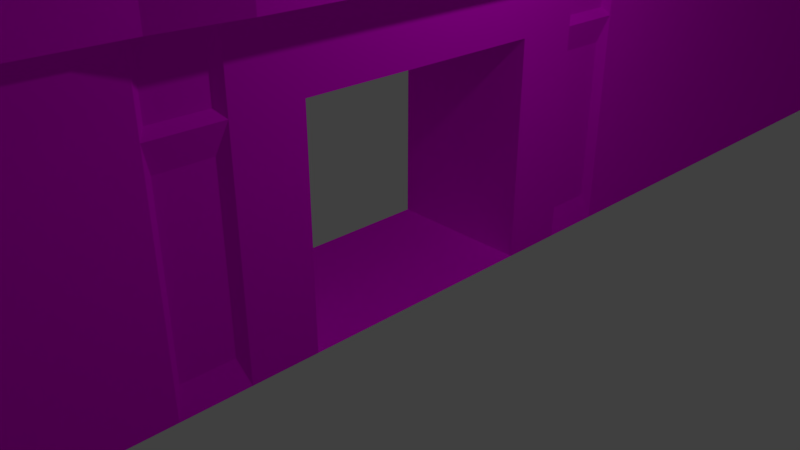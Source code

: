 # Source: G18_Faisal_BackGround_Arch_Turing.blend  (saved by Blender 2.79.0; exported with 4.5.12 LTS)
import bpy
from mathutils import Matrix  # noqa: F401  (used for matrix-valued properties, if any)

bpy.ops.wm.read_factory_settings(use_empty=True)
scene = bpy.context.scene
scene.name = 'Scene'

# ---- collections
col_collection_1 = bpy.data.collections.new('Collection 1'); scene.collection.children.link(col_collection_1)

# ---- images (referenced by path relative to the original .blend; pixels are not part of the script)
import os
ASSET_DIR = os.environ.get("B2B_ASSET_DIR", "")  # directory of the original .blend (textures are referenced by path, not embedded)
HERE = os.path.dirname(os.path.abspath(__file__))  # packed textures are extracted next to this script under _unpacked/

def load_image(name, relpath, width, height, colorspace="sRGB"):
    """Load a texture the original file referenced (path relative to the .blend, or extracted next to this script)."""
    p = next((c for c in (os.path.join(HERE, relpath), os.path.join(ASSET_DIR, relpath)) if relpath and os.path.exists(c)), "")
    if p:
        img = bpy.data.images.load(p, check_existing=True)
        img.name = name
    else:  # same state as the original file: an image datablock whose file is absent (Cycles renders it pink)
        img = bpy.data.images.new(name, width, height)
        img.source = "FILE"
        img.filepath = "//" + (relpath or name)
    img.colorspace_settings.name = colorspace
    return img
img_floor_jpg_001 = load_image('Floor.jpg.001', 'Floor.jpg', 1024, 1024, 'sRGB')
img_abstract_wooden_seamless_texture_background_23_2148283204_jpg = load_image('abstract-wooden-seamless-texture-background_23-2148283204.jpg', 'abstract-wooden-seamless-texture-background_23-2148283204.jpg', 1024, 1024, 'sRGB')
img_seats_jpg = load_image('Seats.jpg', 'Seats.jpg', 1024, 1024, 'sRGB')

# ---- materials (node trees are filled in below, after node groups)
mat_wall = bpy.data.materials.new('Wall')
mat_wall.alpha_threshold = 0.0
mat_wall.roughness = 0.5
mat_pull = bpy.data.materials.new('Pull')
mat_pull.alpha_threshold = 0.0
mat_pull.roughness = 0.5
mat_wallsnew = bpy.data.materials.new('WallsNew')
mat_wallsnew.alpha_threshold = 0.0
mat_wallsnew.roughness = 0.5

# ---- material node trees
mat_wall.use_nodes = True; mat_wall.node_tree.nodes.clear()
_N = mat_wall.node_tree.nodes; _L = mat_wall.node_tree.links
n0 = _N.new('ShaderNodeOutputMaterial'); n0.name = 'Material Output'; n0.location = (300, 300)
n1 = _N.new('ShaderNodeBsdfDiffuse'); n1.name = 'Diffuse BSDF'; n1.location = (10, 300)
n2 = _N.new('ShaderNodeTexImage'); n2.name = 'Image Texture'; n2.location = (-180, 300)
n2.width = 140
n2.image = img_floor_jpg_001
_L.new(n1.outputs[0], n0.inputs[0])
_L.new(n2.outputs[0], n1.inputs[0])
n0.is_active_output = True
mat_pull.use_nodes = True; mat_pull.node_tree.nodes.clear()
_N = mat_pull.node_tree.nodes; _L = mat_pull.node_tree.links
n0 = _N.new('ShaderNodeOutputMaterial'); n0.name = 'Material Output'; n0.location = (300, 300)
n1 = _N.new('ShaderNodeBsdfDiffuse'); n1.name = 'Diffuse BSDF'; n1.location = (10, 300)
n2 = _N.new('ShaderNodeTexImage'); n2.name = 'Image Texture'; n2.location = (-180, 300)
n2.width = 140
n2.image = img_abstract_wooden_seamless_texture_background_23_2148283204_jpg
_L.new(n1.outputs[0], n0.inputs[0])
_L.new(n2.outputs[0], n1.inputs[0])
n0.is_active_output = True
mat_wallsnew.use_nodes = True; mat_wallsnew.node_tree.nodes.clear()
_N = mat_wallsnew.node_tree.nodes; _L = mat_wallsnew.node_tree.links
n0 = _N.new('ShaderNodeOutputMaterial'); n0.name = 'Material Output'; n0.location = (300, 300)
n1 = _N.new('ShaderNodeBsdfDiffuse'); n1.name = 'Diffuse BSDF'; n1.location = (10, 300)
n2 = _N.new('ShaderNodeTexImage'); n2.name = 'Image Texture'; n2.location = (-180, 300)
n2.width = 140
n2.image = img_seats_jpg
_L.new(n1.outputs[0], n0.inputs[0])
_L.new(n2.outputs[0], n1.inputs[0])
n0.is_active_output = True

# ---- world
world_world = bpy.data.worlds.new('World'); scene.world = world_world
world_world.color = (0.05088, 0.05088, 0.05088)
world_world.use_sun_shadow = False
world_world.sun_shadow_jitter_overblur = 0.0
world_world.cycles.sampling_method = 'MANUAL'

# ---- cameras
cam_camera = bpy.data.cameras.new('Camera')
cam_camera.clip_end = 100.0
cam_camera.lens = 35.0
cam_camera.sensor_width = 32.0
cam_camera.sensor_height = 18.0
cam_camera.ortho_scale = 7.314
cam_camera.dof.focus_distance = 0.0

# ---- lights
light_lamp = bpy.data.lights.new('Lamp', 'POINT')
light_lamp.transmission_factor = 0.0
light_lamp.cutoff_distance = 30.0
light_lamp.energy = 100.0
light_lamp.shadow_buffer_clip_start = 1.001
light_lamp.shadow_soft_size = 0.1
light_lamp.shadow_maximum_resolution = 0.006
light_lamp.use_absolute_resolution = True

# ---- meshes
me_cube = bpy.data.meshes.new('Cube')
me_cube.from_pydata([(1.0, 1.0, -1.0), (-1.0, 1.0, -1.0), (1.0, 1.0, 1.266), (-1.0, 1.0, 1.266), (-1.0, 0.1567, -1.0), (-1.0, 0.3233, -1.0), (-1.0, 0.49, -1.0), (-1.0, 0.6567, -1.0), (-1.0, 0.8233, -1.0), (-1.0, 0.1567, 1.0), (-1.0, 0.3233, 1.266), (-1.0, 0.6567, 1.266), (1.0, 0.8233, -1.0), (1.0, 0.6567, -1.0), (1.0, 0.49, -1.0), (1.0, 0.3233, -1.0), (1.0, 0.1567, -1.0), (1.0, 0.6567, 1.266), (1.0, 0.3233, 1.266), (1.0, 0.1567, 1.0), (-1.0, 0.3576, 1.351), (-1.0, 0.6224, 1.351), (-1.0, 0.49, 1.325), (-1.0, 0.405, 1.435), (-1.0, 0.4607, 1.48), (-1.0, 0.5193, 1.48), (-1.0, 0.575, 1.435), (1.0, 0.6224, 1.351), (1.0, 0.3576, 1.351), (1.0, 0.49, 1.325), (1.0, 0.575, 1.435), (1.0, 0.5193, 1.48), (1.0, 0.4607, 1.48), (1.0, 0.405, 1.435), (-1.0, 0.7082, 1.185), (-1.0, 0.9433, 1.182), (-1.0, 0.8233, 0.7909), (-1.0, 0.7614, 1.13), (-1.0, 0.8247, 1.11), (-1.0, 0.8886, 1.128), (1.0, 0.9433, 1.182), (1.0, 0.7082, 1.185), (1.0, 0.8233, 0.7909), (1.0, 0.8886, 1.128), (1.0, 0.8247, 1.11), (1.0, 0.7614, 1.13), (1.0, 0.3233, 0.7311), (1.0, 0.1567, 0.7311), (-1.0, 0.24, -1.0), (-1.0, 0.24, 1.0), (1.0, 0.24, -1.0), (1.0, 0.24, 1.0), (1.0, 0.24, 0.7311), (1.0, 0.3233, 0.2876), (1.0, 0.1567, 0.2876), (1.0, 0.24, 0.2876), (0.903, 0.3133, 0.1318), (0.903, 0.3133, -0.8442), (0.903, 0.2501, -0.8442), (0.903, 0.2501, 0.1318), (0.9096, 0.3145, 0.6843), (0.9096, 0.2488, 0.6843), (0.9096, 0.3145, 0.3344), (0.9096, 0.2488, 0.3344), (1.0, 0.24, 2.906), (1.0, 0.1567, 2.906), (-1.0, 0.1567, 2.906), (-1.0, 0.24, 2.906), (-1.0, 0.24, 1.473), (1.0, 0.24, 1.473), (1.0, 0.1567, 1.473), (-1.0, 0.1567, 1.473), (-1.0, 0.24, 1.662), (1.0, 0.1567, 1.662), (1.0, 0.24, 1.662), (-1.0, 0.1567, 1.662), (-1.0, 0.0007831, 1.662), (-1.0, 0.0007831, 1.473), (1.0, 0.0007824, 1.473), (1.0, 0.0007824, 1.662), (-1.0, 0.24, 2.66), (1.0, 0.1567, 2.66), (1.0, 0.24, 2.66), (-1.0, 0.1567, 2.66), (3.549, 0.24, 2.906), (3.549, 0.1567, 2.906), (3.549, 0.1567, 2.66), (3.549, 0.24, 2.66), (-3.709, 0.1567, 2.906), (-3.709, 0.24, 2.906), (-3.709, 0.24, 2.66), (-3.709, 0.1567, 2.66), (3.008, 0.1567, 2.66), (3.008, 0.1567, 2.906), (3.008, 0.24, 2.66), (3.008, 0.24, 2.906), (3.549, -0.003696, 2.66), (3.549, -0.003696, 2.906), (3.008, -0.003696, 2.66), (3.008, -0.003696, 3.302), (-3.192, 0.24, 2.66), (-3.192, 0.24, 2.906), (-3.192, 0.1567, 2.906), (-3.192, 0.1567, 2.66), (-3.709, -0.002891, 2.906), (-3.709, -0.002891, 2.66), (-3.192, -0.002891, 3.302), (-3.192, -0.002891, 2.66), (3.549, 0.3334, 2.906), (3.549, 0.3334, 2.66), (3.008, 0.3334, 2.66), (-3.709, 0.3334, 2.66), (-3.709, 0.3334, 2.906), (-3.192, 0.3334, 2.66), (3.008, 0.3334, 2.906), (-3.192, 0.3334, 2.906), (1.0, 0.24, 1.0), (1.0, 0.1567, 1.0), (1.0, 0.3233, 1.266), (1.0, 0.3233, 0.7311), (1.0, 0.1567, 0.7311), (1.0, 0.24, 0.7311), (1.0, 1.0, -1.0), (1.0, 1.0, 1.266), (1.0, 0.1567, 1.0), (1.0, 0.8233, -1.0), (1.0, 0.6567, -1.0), (1.0, 0.49, -1.0), (1.0, 0.3233, -1.0), (1.0, 0.6567, 1.266), (1.0, 0.3233, 0.2876), (1.0, 0.49, 1.325), (1.0, 0.6224, 1.351), (1.0, 0.3576, 1.351), (1.0, 0.3233, 1.266), (1.0, 0.8233, 0.7909), (1.0, 0.9433, 1.182), (1.0, 0.7082, 1.185), (1.0, 0.3233, 0.7311), (1.0, 0.1567, 0.7311), (1.0, 0.24, 1.0), (1.0, 0.1567, 1.0), (1.004, 0.3233, 1.001), (1.004, 0.3233, 0.7083), (1.0, 0.1567, 0.7311), (1.0, 0.24, 0.7311), (1.57, 0.1567, 1.0), (1.57, 0.1567, 0.7311), (1.57, 0.24, 1.0), (1.57, 0.1567, 1.0), (1.305, 0.3233, 1.001), (1.305, 0.3233, 0.7083), (1.57, 0.1567, 0.7311), (1.57, 0.24, 0.7311), (1.004, 0.9904, 1.001), (1.004, 0.9904, 0.7083), (1.305, 0.9904, 1.001), (1.305, 0.9904, 0.7083), (1.0, 0.1567, 1.0), (1.0, 0.1567, 0.7311), (1.0, 0.24, 1.0), (1.0, 0.1567, 1.0), (1.0, 0.24, 0.7311), (1.0, 0.1567, 0.7311), (1.004, 0.3233, 0.7083), (1.57, 0.24, 0.7311), (1.57, 0.1567, 1.0), (1.57, 0.1567, 0.7311), (1.57, 0.24, 1.0), (1.57, 0.1567, 1.0), (1.305, 0.3233, 1.001), (1.305, 0.3233, 0.7083), (1.57, 0.1567, 0.7311), (1.004, 0.3233, 1.001), (1.305, 0.9904, 1.001), (1.305, 0.9904, 0.7083), (1.004, 0.9904, 1.001), (1.004, 0.9904, 0.7083), (1.0, -1.0, -1.0), (-1.0, -1.0, -1.0), (1.0, -1.0, 1.266), (-1.0, -1.0, 1.266), (1.0, 0.0, -1.0), (-1.0, 0.0, -1.0), (1.0, 0.0, 1.0), (-1.0, 0.0, 1.0), (-1.0, -0.1567, -1.0), (-1.0, -0.3233, -1.0), (-1.0, -0.49, -1.0), (-1.0, -0.6567, -1.0), (-1.0, -0.8233, -1.0), (-1.0, -0.1567, 1.0), (-1.0, -0.3233, 1.266), (-1.0, -0.6567, 1.266), (1.0, -0.8233, -1.0), (1.0, -0.6567, -1.0), (1.0, -0.49, -1.0), (1.0, -0.3233, -1.0), (1.0, -0.1567, -1.0), (1.0, -0.6567, 1.266), (1.0, -0.3233, 1.266), (1.0, -0.1567, 1.0), (-1.0, -0.3576, 1.351), (-1.0, -0.6224, 1.351), (-1.0, -0.49, 1.325), (-1.0, -0.405, 1.435), (-1.0, -0.4607, 1.48), (-1.0, -0.5193, 1.48), (-1.0, -0.575, 1.435), (1.0, -0.6224, 1.351), (1.0, -0.3576, 1.351), (1.0, -0.49, 1.325), (1.0, -0.575, 1.435), (1.0, -0.5193, 1.48), (1.0, -0.4607, 1.48), (1.0, -0.405, 1.435), (-1.0, -0.7082, 1.185), (-1.0, -0.9433, 1.182), (-1.0, -0.8233, 0.7909), (-1.0, -0.7614, 1.13), (-1.0, -0.8247, 1.11), (-1.0, -0.8886, 1.128), (1.0, -0.9433, 1.182), (1.0, -0.7082, 1.185), (1.0, -0.8233, 0.7909), (1.0, -0.8886, 1.128), (1.0, -0.8247, 1.11), (1.0, -0.7614, 1.13), (1.0, 0.0, 0.7311), (1.0, -0.3233, 0.7311), (1.0, -0.1567, 0.7311), (-1.0, -0.24, -1.0), (-1.0, -0.24, 1.0), (1.0, -0.24, -1.0), (1.0, -0.24, 1.0), (1.0, -0.24, 0.7311), (1.0, 0.0, 0.2876), (1.0, -0.3233, 0.2876), (1.0, -0.1567, 0.2876), (1.0, -0.24, 0.2876), (0.903, -0.3133, 0.1318), (0.903, -0.3133, -0.8442), (0.903, -0.2501, -0.8442), (0.903, -0.2501, 0.1318), (0.9096, -0.3145, 0.6843), (0.9096, -0.2488, 0.6843), (0.9096, -0.3145, 0.3344), (0.9096, -0.2488, 0.3344), (1.0, -0.24, 2.906), (1.0, -0.1567, 2.906), (-1.0, -0.1567, 2.906), (-1.0, -0.24, 2.906), (-1.0, -0.24, 1.473), (1.0, -0.24, 1.473), (1.0, -0.1567, 1.473), (-1.0, -0.1567, 1.473), (-1.0, -0.24, 1.662), (1.0, -0.1567, 1.662), (1.0, -0.24, 1.662), (-1.0, -0.1567, 1.662), (-1.0, -0.0007831, 1.662), (-1.0, -0.0007831, 1.473), (1.0, -0.0007824, 1.473), (1.0, -0.0007824, 1.662), (-1.0, -0.24, 2.66), (1.0, -0.1567, 2.66), (1.0, -0.24, 2.66), (-1.0, -0.1567, 2.66), (3.549, -0.24, 2.906), (3.549, -0.1567, 2.906), (3.549, -0.1567, 2.66), (3.549, -0.24, 2.66), (-3.709, -0.1567, 2.906), (-3.709, -0.24, 2.906), (-3.709, -0.24, 2.66), (-3.709, -0.1567, 2.66), (3.008, -0.1567, 2.66), (3.008, -0.1567, 2.906), (3.008, -0.24, 2.66), (3.008, -0.24, 2.906), (3.549, 0.003696, 2.66), (3.549, 0.003696, 2.906), (3.008, 0.003696, 2.66), (3.008, 0.003696, 3.302), (-3.192, -0.24, 2.66), (-3.192, -0.24, 2.906), (-3.192, -0.1567, 2.906), (-3.192, -0.1567, 2.66), (-3.709, 0.002891, 2.906), (-3.709, 0.002891, 2.66), (-3.192, 0.002891, 3.302), (-3.192, 0.002891, 2.66), (3.549, -0.3334, 2.906), (3.549, -0.3334, 2.66), (3.008, -0.3334, 2.66), (-3.709, -0.3334, 2.66), (-3.709, -0.3334, 2.906), (-3.192, -0.3334, 2.66), (3.008, -0.3334, 2.906), (-3.192, -0.3334, 2.906), (1.0, -0.24, 1.0), (1.0, -0.1567, 1.0), (1.0, -0.3233, 1.266), (1.0, -0.3233, 0.7311), (1.0, -0.1567, 0.7311), (1.0, -0.24, 0.7311), (1.0, -1.0, -1.0), (1.0, -1.0, 1.266), (1.0, -0.1567, 1.0), (1.0, 0.0, 1.0), (1.0, -0.8233, -1.0), (1.0, -0.6567, -1.0), (1.0, -0.49, -1.0), (1.0, -0.3233, -1.0), (1.0, -0.6567, 1.266), (1.0, -0.3233, 0.2876), (1.0, -0.49, 1.325), (1.0, -0.6224, 1.351), (1.0, -0.3576, 1.351), (1.0, -0.3233, 1.266), (1.0, -0.8233, 0.7909), (1.0, -0.9433, 1.182), (1.0, -0.7082, 1.185), (1.0, 0.0, 0.7311), (1.0, -0.3233, 0.7311), (1.0, -0.1567, 0.7311), (1.0, -0.24, 1.0), (1.0, -0.1567, 1.0), (1.004, -0.3233, 1.001), (1.004, -0.3233, 0.7083), (1.0, -0.1567, 0.7311), (1.0, -0.24, 0.7311), (1.57, -0.1567, 1.0), (1.57, 0.0, 1.0), (1.57, 0.0, 0.7311), (1.57, -0.1567, 0.7311), (1.57, -0.24, 1.0), (1.57, -0.1567, 1.0), (1.305, -0.3233, 1.001), (1.305, -0.3233, 0.7083), (1.57, -0.1567, 0.7311), (1.57, -0.24, 0.7311), (1.004, -0.9904, 1.001), (1.004, -0.9904, 0.7083), (1.305, -0.9904, 1.001), (1.305, -0.9904, 0.7083), (1.0, -0.1567, 1.0), (1.0, 0.0, 1.0), (1.0, -0.1567, 0.7311), (1.0, 0.0, 0.7311), (1.0, -0.24, 1.0), (1.0, -0.1567, 1.0), (1.0, -0.24, 0.7311), (1.0, -0.1567, 0.7311), (1.004, -0.3233, 0.7083), (1.57, -0.24, 0.7311), (1.57, -0.1567, 1.0), (1.57, 0.0, 1.0), (1.57, 0.0, 0.7311), (1.57, -0.1567, 0.7311), (1.57, -0.24, 1.0), (1.57, -0.1567, 1.0), (1.305, -0.3233, 1.001), (1.305, -0.3233, 0.7083), (1.57, -0.1567, 0.7311), (1.004, -0.3233, 1.001), (1.305, -0.9904, 1.001), (1.305, -0.9904, 0.7083), (1.004, -0.9904, 1.001), (1.004, -0.9904, 0.7083)], [], [(41, 34, 11, 17), (2, 0, 1, 3), (121, 119, 143, 145), (19, 9, 185, 184), (16, 182, 183, 4), (0, 12, 8, 1), (12, 13, 7, 8), (13, 14, 6, 7), (14, 15, 5, 6), (50, 16, 4, 48), (7, 11, 34, 36, 8), (17, 27, 132, 129), (53, 15, 128, 130), (6, 22, 21, 11, 7), (82, 80, 67, 64), (29, 28, 133, 131), (12, 0, 122, 125), (52, 46, 119, 121), (64, 67, 66, 65), (48, 49, 10, 5), (28, 20, 10, 18), (17, 11, 21, 27), (8, 36, 35, 3, 1), (20, 23, 22), (23, 24, 22), (24, 25, 22), (25, 26, 22), (26, 21, 22), (27, 30, 29), (30, 31, 29), (31, 32, 29), (32, 33, 29), (33, 28, 29), (20, 28, 33, 23), (23, 33, 32, 24), (24, 32, 31, 25), (25, 31, 30, 26), (26, 30, 27, 21), (5, 10, 20, 22, 6), (34, 37, 36), (37, 38, 36), (38, 39, 36), (39, 35, 36), (40, 43, 42), (43, 44, 42), (44, 45, 42), (45, 41, 42), (34, 41, 45, 37), (37, 45, 44, 38), (38, 44, 43, 39), (39, 43, 40, 35), (2, 3, 35, 40), (55, 52, 47, 54), (54, 47, 228, 236), (46, 52, 61, 60), (4, 9, 49, 48), (19, 47, 120, 117), (18, 10, 49, 51), (15, 50, 48, 5), (15, 53, 56, 57), (83, 81, 65, 66), (50, 55, 54, 16), (57, 56, 59, 58), (50, 15, 57, 58), (55, 50, 58, 59), (53, 55, 59, 56), (62, 60, 61, 63), (52, 55, 63, 61), (53, 46, 60, 62), (55, 53, 62, 63), (85, 97, 96, 86), (95, 84, 108, 114), (49, 9, 71, 68), (19, 51, 69, 70), (9, 19, 70, 71), (51, 49, 68, 69), (68, 71, 75, 72), (70, 69, 74, 73), (70, 73, 79, 78), (69, 68, 72, 74), (77, 78, 79, 76), (75, 71, 77, 76), (73, 75, 76, 79), (71, 70, 78, 77), (72, 75, 83, 80), (73, 74, 82, 81), (75, 73, 81, 83), (74, 72, 80, 82), (86, 87, 84, 85), (92, 94, 87, 86), (95, 93, 85, 84), (100, 90, 111, 113), (90, 91, 88, 89), (102, 101, 89, 88), (102, 88, 104, 106), (100, 103, 91, 90), (82, 64, 95, 94), (64, 65, 93, 95), (81, 82, 94, 92), (65, 81, 92, 93), (99, 98, 96, 97), (93, 92, 98, 99), (85, 93, 99, 97), (92, 86, 96, 98), (80, 83, 103, 100), (83, 66, 102, 103), (66, 67, 101, 102), (67, 80, 100, 101), (107, 106, 104, 105), (88, 91, 105, 104), (103, 102, 106, 107), (91, 103, 107, 105), (115, 113, 111, 112), (110, 114, 108, 109), (101, 100, 113, 115), (87, 94, 110, 109), (84, 87, 109, 108), (89, 101, 115, 112), (94, 95, 114, 110), (90, 89, 112, 111), (93, 102, 106, 99), (41, 17, 129, 137), (118, 116, 140, 142), (47, 52, 121, 120), (46, 18, 118, 119), (51, 19, 117, 116), (18, 51, 116, 118), (139, 124, 146, 147), (122, 123, 136, 135, 125), (126, 129, 132, 131, 127), (125, 135, 137, 129, 126), (127, 131, 133, 134, 138, 130, 128), (152, 144, 163, 172), (13, 12, 125, 126), (27, 29, 131, 132), (42, 41, 137, 135), (14, 13, 126, 127), (18, 46, 138, 134), (46, 53, 130, 138), (19, 184, 309, 124), (116, 117, 141, 140), (2, 40, 136, 123), (15, 14, 127, 128), (47, 19, 124, 139), (40, 42, 135, 136), (119, 118, 142, 143), (117, 120, 144, 141), (0, 2, 123, 122), (228, 47, 139, 323), (28, 18, 134, 133), (120, 121, 145, 144), (144, 145, 162, 163), (151, 150, 148, 153), (142, 140, 148, 150), (143, 142, 154, 155), (143, 155, 177, 164), (153, 148, 168, 165), (147, 146, 166, 167), (141, 144, 152, 149), (155, 154, 156, 157), (154, 142, 173, 176), (151, 153, 165, 171), (142, 150, 170, 173), (160, 161, 169, 168), (163, 162, 165, 172), (167, 166, 357, 358), (165, 168, 169, 172), (349, 159, 167, 358), (162, 164, 171, 165), (158, 347, 357, 166), (170, 171, 175, 174), (173, 170, 174, 176), (171, 164, 177, 175), (141, 149, 169, 161), (150, 151, 171, 170), (148, 140, 160, 168), (145, 143, 164, 162), (323, 139, 159, 349), (149, 152, 172, 169), (157, 156, 174, 175), (146, 124, 158, 166), (156, 154, 176, 174), (139, 147, 167, 159), (140, 141, 161, 160), (155, 157, 175, 177), (124, 309, 347, 158), (9, 4, 16, 54), (223, 199, 193, 216), (180, 181, 179, 178), (305, 331, 329, 303), (201, 184, 185, 191), (198, 186, 183, 182), (178, 179, 190, 194), (194, 190, 189, 195), (195, 189, 188, 196), (196, 188, 187, 197), (233, 231, 186, 198), (189, 190, 218, 216, 193), (199, 314, 317, 209), (237, 315, 313, 197), (188, 189, 193, 203, 204), (266, 248, 251, 264), (211, 316, 318, 210), (194, 310, 306, 178), (235, 305, 303, 229), (248, 249, 250, 251), (231, 187, 192, 232), (210, 200, 192, 202), (199, 209, 203, 193), (190, 179, 181, 217, 218), (202, 204, 205), (205, 204, 206), (206, 204, 207), (207, 204, 208), (208, 204, 203), (209, 211, 212), (212, 211, 213), (213, 211, 214), (214, 211, 215), (215, 211, 210), (202, 205, 215, 210), (205, 206, 214, 215), (206, 207, 213, 214), (207, 208, 212, 213), (208, 203, 209, 212), (187, 188, 204, 202, 192), (216, 218, 219), (219, 218, 220), (220, 218, 221), (221, 218, 217), (222, 224, 225), (225, 224, 226), (226, 224, 227), (227, 224, 223), (216, 219, 227, 223), (219, 220, 226, 227), (220, 221, 225, 226), (221, 217, 222, 225), (180, 222, 217, 181), (239, 238, 230, 235), (238, 236, 228, 230), (229, 244, 245, 235), (186, 231, 232, 191), (201, 301, 304, 230), (200, 234, 232, 192), (197, 187, 231, 233), (197, 241, 240, 237), (267, 250, 249, 265), (233, 198, 238, 239), (241, 242, 243, 240), (233, 242, 241, 197), (239, 243, 242, 233), (237, 240, 243, 239), (246, 247, 245, 244), (235, 245, 247, 239), (237, 246, 244, 229), (239, 247, 246, 237), (269, 270, 280, 281), (279, 298, 292, 268), (232, 252, 255, 191), (201, 254, 253, 234), (191, 255, 254, 201), (234, 253, 252, 232), (252, 256, 259, 255), (254, 257, 258, 253), (254, 262, 263, 257), (253, 258, 256, 252), (261, 260, 263, 262), (259, 260, 261, 255), (257, 263, 260, 259), (255, 261, 262, 254), (256, 264, 267, 259), (257, 265, 266, 258), (259, 267, 265, 257), (258, 266, 264, 256), (270, 269, 268, 271), (276, 270, 271, 278), (279, 268, 269, 277), (284, 297, 295, 274), (274, 273, 272, 275), (286, 272, 273, 285), (286, 290, 288, 272), (284, 274, 275, 287), (266, 278, 279, 248), (248, 279, 277, 249), (265, 276, 278, 266), (249, 277, 276, 265), (283, 281, 280, 282), (277, 283, 282, 276), (269, 281, 283, 277), (276, 282, 280, 270), (264, 284, 287, 267), (267, 287, 286, 250), (250, 286, 285, 251), (251, 285, 284, 264), (291, 289, 288, 290), (272, 288, 289, 275), (287, 291, 290, 286), (275, 289, 291, 287), (299, 296, 295, 297), (294, 293, 292, 298), (285, 299, 297, 284), (271, 293, 294, 278), (268, 292, 293, 271), (273, 296, 299, 285), (278, 294, 298, 279), (274, 295, 296, 273), (277, 283, 290, 286), (223, 322, 314, 199), (302, 328, 326, 300), (230, 304, 305, 235), (229, 303, 302, 200), (234, 300, 301, 201), (200, 302, 300, 234), (325, 335, 332, 308), (306, 310, 320, 321, 307), (311, 312, 316, 317, 314), (310, 311, 314, 322, 320), (312, 313, 315, 324, 319, 318, 316), (309, 347, 357, 333), (340, 364, 353, 330), (195, 311, 310, 194), (209, 317, 316, 211), (224, 320, 322, 223), (184, 309, 323, 228), (196, 312, 311, 195), (200, 319, 324, 229), (229, 324, 315, 237), (201, 308, 309, 184), (300, 326, 327, 301), (180, 307, 321, 222), (197, 313, 312, 196), (230, 325, 308, 201), (222, 321, 320, 224), (303, 329, 328, 302), (301, 327, 330, 304), (178, 306, 307, 180), (228, 323, 325, 230), (210, 318, 319, 200), (304, 330, 331, 305), (330, 353, 352, 331), (334, 358, 349, 323), (339, 341, 336, 338), (328, 338, 336, 326), (329, 343, 342, 328), (329, 354, 369, 343), (341, 355, 360, 336), (335, 359, 356, 332), (309, 333, 334, 323), (327, 337, 340, 330), (343, 345, 344, 342), (342, 368, 365, 328), (339, 363, 355, 341), (328, 365, 362, 338), (350, 360, 361, 351), (353, 364, 355, 352), (359, 358, 357, 356), (355, 364, 361, 360), (349, 358, 359, 348), (352, 355, 363, 354), (346, 356, 357, 347), (362, 366, 367, 363), (365, 368, 366, 362), (363, 367, 369, 354), (327, 351, 361, 337), (338, 362, 363, 339), (336, 360, 350, 326), (331, 352, 354, 329), (323, 349, 348, 325), (337, 361, 364, 340), (345, 367, 366, 344), (332, 356, 346, 308), (344, 366, 368, 342), (325, 348, 359, 335), (326, 350, 351, 327), (343, 369, 367, 345), (308, 346, 347, 309), (333, 357, 358, 334), (191, 238, 198, 186)])
me_cube.polygons.foreach_set('material_index', [0, 0, 0, 1, 0, 0, 0, 0, 0, 0, 0, 0, 0, 0, 1, 0, 0, 0, 1, 0, 0, 0, 0, 0, 0, 0, 0, 0, 0, 0, 0, 0, 0, 0, 0, 0, 0, 0, 0, 0, 0, 0, 0, 0, 0, 0, 0, 0, 0, 0, 0, 0, 1, 1, 0, 0, 0, 0, 0, 0, 1, 1, 0, 0, 0, 0, 0, 0, 0, 0, 1, 1, 1, 1, 1, 1, 1, 1, 1, 1, 0, 1, 1, 0, 1, 1, 1, 1, 1, 1, 1, 1, 1, 1, 1, 1, 1, 1, 1, 1, 0, 0, 1, 1, 1, 1, 1, 1, 0, 0, 1, 0, 1, 0, 1, 1, 1, 1, 0, 1, 1, 0, 0, 0, 0, 0, 0, 0, 0, 0, 0, 0, 0, 0, 0, 0, 0, 0, 0, 0, 0, 0, 0, 0, 0, 0, 0, 0, 0, 0, 0, 0, 1, 1, 0, 0, 0, 0, 0, 0, 0, 0, 0, 1, 0, 1, 1, 0, 0, 1, 1, 0, 0, 0, 0, 0, 0, 0, 0, 0, 0, 0, 0, 0, 0, 0, 1, 0, 0, 0, 1, 0, 0, 0, 0, 0, 0, 0, 0, 0, 0, 1, 0, 0, 0, 1, 0, 0, 0, 0, 0, 0, 0, 0, 0, 0, 0, 0, 0, 0, 0, 0, 0, 0, 0, 0, 0, 0, 0, 0, 0, 0, 0, 0, 0, 0, 0, 0, 0, 1, 1, 0, 0, 0, 0, 0, 0, 1, 1, 0, 0, 0, 0, 0, 0, 0, 0, 1, 1, 1, 1, 1, 1, 1, 1, 1, 1, 0, 1, 1, 0, 1, 1, 1, 1, 1, 1, 1, 1, 1, 1, 1, 1, 1, 1, 1, 1, 0, 0, 1, 1, 1, 1, 1, 1, 0, 0, 1, 0, 1, 0, 1, 1, 1, 1, 0, 1, 1, 0, 0, 0, 0, 0, 0, 0, 2, 2, 2, 2, 0, 0, 0, 0, 0, 0, 0, 0, 0, 0, 0, 0, 0, 0, 0, 0, 0, 0, 0, 0, 0, 0, 0, 1, 1, 0, 0, 0, 0, 0, 0, 0, 0, 0, 0, 1, 0, 1, 1, 0, 0, 1, 1, 0, 0, 0, 0, 0, 0, 0, 0, 0, 0, 0, 0, 0, 0, 0, 0, 1])
_uv = me_cube.uv_layers.new(name='UVMap')
_uv.uv.foreach_set('vector', [0.0, 0.0, 0.0, 0.0, 0.0, 0.0, 0.0, 0.0, 0.0, 0.0, 0.0, 0.0, 0.0, 0.0, 0.0, 0.0, 0.0, 0.0, 0.0, 0.0, 0.0, 0.0, 0.0, 0.0, 0.6458, 0.5761, 0.3234, 0.5761, 0.3234, 0.5508, 0.6458, 0.5508, 0.0, 0.0, 0.0, 0.0, 0.0, 0.0, 0.0, 0.0, 0.0, 0.0, 0.0, 0.0, 0.0, 0.0, 0.0, 0.0, 0.0, 0.0, 0.0, 0.0, 0.0, 0.0, 0.0, 0.0, 0.0, 0.0, 0.0, 0.0, 0.0, 0.0, 0.0, 0.0, 0.0, 0.0, 0.0, 0.0, 0.0, 0.0, 0.0, 0.0, 0.0, 0.0, 0.0, 0.0, 0.0, 0.0, 0.0, 0.0, 0.0, 0.0, 0.0, 0.0, 0.0, 0.0, 0.0, 0.0, 0.0, 0.0, 0.0, 0.0, 0.0, 0.0, 0.0, 0.0, 0.0, 0.0, 0.0, 0.0, 0.0, 0.0, 0.0, 0.0, 0.0, 0.0, 0.0, 0.0, 0.0, 0.0, 0.0, 0.0, 0.0, 0.0, 0.0, 0.0, 0.3227, 0.5905, 0.0003583, 0.5905, 0.0003583, 0.5508, 0.3227, 0.5508, 0.0, 0.0, 0.0, 0.0, 0.0, 0.0, 0.0, 0.0, 0.0, 0.0, 0.0, 0.0, 0.0, 0.0, 0.0, 0.0, 0.0, 0.0, 0.0, 0.0, 0.0, 0.0, 0.0, 0.0, 0.6458, 0.6309, 0.3234, 0.6309, 0.3234, 0.6175, 0.6458, 0.6175, 0.0, 0.0, 0.0, 0.0, 0.0, 0.0, 0.0, 0.0, 0.0, 0.0, 0.0, 0.0, 0.0, 0.0, 0.0, 0.0, 0.0, 0.0, 0.0, 0.0, 0.0, 0.0, 0.0, 0.0, 0.0, 0.0, 0.0, 0.0, 0.0, 0.0, 0.0, 0.0, 0.0, 0.0, 0.0, 0.0, 0.0, 0.0, 0.0, 0.0, 0.0, 0.0, 0.0, 0.0, 0.0, 0.0, 0.0, 0.0, 0.0, 0.0, 0.0, 0.0, 0.0, 0.0, 0.0, 0.0, 0.0, 0.0, 0.0, 0.0, 0.0, 0.0, 0.0, 0.0, 0.3526, 0.04316, 0.3146, 0.05955, 0.3146, 0.0001508, 0.3724, 0.2672, 0.3456, 0.2814, 0.3456, 0.2142, 0.3141, 0.3596, 0.2892, 0.3596, 0.3016, 0.2934, 0.3724, 0.2139, 0.3456, 0.1996, 0.3724, 0.1466, 0.3275, 0.09918, 0.3146, 0.05985, 0.372, 0.05985, 0.0, 0.0, 0.0, 0.0, 0.0, 0.0, 0.0, 0.0, 0.0, 0.0, 0.0, 0.0, 0.0, 0.0, 0.0, 0.0, 0.0, 0.0, 0.0, 0.0, 0.0, 0.0, 0.0, 0.0, 0.0, 0.0, 0.0, 0.0, 0.0, 0.0, 0.0, 0.0, 0.0, 0.0, 0.0, 0.0, 0.0, 0.0, 0.0, 0.0, 0.0, 0.0, 0.0, 0.0, 0.0, 0.0, 0.0, 0.0, 0.0, 0.0, 0.0, 0.0, 0.0, 0.0, 0.0, 0.0, 0.0, 0.0, 0.0, 0.0, 0.0, 0.0, 0.0, 0.0, 0.0, 0.0, 0.0, 0.0, 0.0, 0.0, 0.0, 0.0, 0.0, 0.0, 0.3299, 0.3207, 0.3144, 0.2919, 0.3299, 0.1466, 0.3143, 0.1463, 0.2892, 0.1334, 0.3143, 0.0001508, 0.3141, 0.2799, 0.2892, 0.2931, 0.2892, 0.1466, 0.3453, 0.2924, 0.3302, 0.3214, 0.3302, 0.1466, 0.0, 0.0, 0.0, 0.0, 0.0, 0.0, 0.0, 0.0, 0.0, 0.0, 0.0, 0.0, 0.0, 0.0, 0.0, 0.0, 0.0, 0.0, 0.0, 0.0, 0.0, 0.0, 0.0, 0.0, 0.0, 0.0, 0.0, 0.0, 0.0, 0.0, 0.0, 0.0, 0.0, 0.0, 0.0, 0.0, 0.0, 0.0, 0.0, 0.0, 0.5987, 0.47, 0.5987, 0.5415, 0.5853, 0.5415, 0.5853, 0.47, 0.5563, 0.47, 0.5563, 0.5415, 0.531, 0.5415, 0.531, 0.47, 0.0, 0.0, 0.0, 0.0, 0.0, 0.0, 0.0, 0.0, 0.0, 0.0, 0.0, 0.0, 0.0, 0.0, 0.0, 0.0, 0.0, 0.0, 0.0, 0.0, 0.0, 0.0, 0.0, 0.0, 0.0, 0.0, 0.0, 0.0, 0.0, 0.0, 0.0, 0.0, 0.0, 0.0, 0.0, 0.0, 0.0, 0.0, 0.0, 0.0, 0.0, 0.0, 0.0, 0.0, 0.0, 0.0, 0.0, 0.0, 0.0003583, 0.5912, 0.3227, 0.5912, 0.3227, 0.6309, 0.0003583, 0.6309, 0.5667, 0.1703, 0.5667, 0.3779, 0.5533, 0.3779, 0.5533, 0.1703, 0.0, 0.0, 0.0, 0.0, 0.0, 0.0, 0.0, 0.0, 0.0, 0.0, 0.0, 0.0, 0.0, 0.0, 0.0, 0.0, 0.0, 0.0, 0.0, 0.0, 0.0, 0.0, 0.0, 0.0, 0.0, 0.0, 0.0, 0.0, 0.0, 0.0, 0.0, 0.0, 0.0, 0.0, 0.0, 0.0, 0.0, 0.0, 0.0, 0.0, 0.0, 0.0, 0.0, 0.0, 0.0, 0.0, 0.0, 0.0, 0.0, 0.0, 0.0, 0.0, 0.0, 0.0, 0.0, 0.0, 0.0, 0.0, 0.0, 0.0, 0.0, 0.0, 0.0, 0.0, 0.6511, 0.9999, 8.068e-05, 0.9999, 8.068e-05, 8.068e-05, 0.6511, 8.068e-05, 0.3247, 0.5104, 0.412, 0.5104, 0.412, 0.5254, 0.3247, 0.5254, 0.5711, 0.47, 0.5846, 0.47, 0.5846, 0.5462, 0.5711, 0.5462, 0.557, 0.47, 0.5704, 0.47, 0.5704, 0.5462, 0.557, 0.5462, 0.1619, 0.2315, 0.4843, 0.2315, 0.4843, 0.3077, 0.1619, 0.3077, 0.3227, 0.4693, 0.0003583, 0.4693, 0.0003583, 0.393, 0.3227, 0.393, 0.5832, 0.3319, 0.5966, 0.3319, 0.5966, 0.3624, 0.5832, 0.3624, 0.595, 0.1123, 0.6085, 0.1123, 0.6085, 0.1428, 0.595, 0.1428, 0.5114, 0.3489, 0.5114, 0.3793, 0.4862, 0.3793, 0.4862, 0.3489, 0.6458, 0.4234, 0.3234, 0.4234, 0.3234, 0.393, 0.6458, 0.393, 0.0, 0.0, 0.0, 0.0, 0.0, 0.0, 0.0, 0.0, 0.5534, 0.1428, 0.5534, 0.1123, 0.5786, 0.1123, 0.5786, 0.1428, 0.6458, 0.4493, 0.3234, 0.4493, 0.3234, 0.4241, 0.6458, 0.4241, 0.0, 0.0, 0.0, 0.0, 0.0, 0.0, 0.0, 0.0, 0.5816, 0.1703, 0.595, 0.1703, 0.595, 0.3312, 0.5816, 0.3312, 0.5674, 0.1703, 0.5809, 0.1703, 0.5809, 0.3312, 0.5674, 0.3312, 0.1619, 0.06989, 0.4843, 0.06989, 0.4843, 0.2308, 0.1619, 0.2308, 0.1612, 0.06989, 0.1612, 0.3923, 0.0003583, 0.3923, 0.0003583, 0.06989, 0.3386, 0.0001163, 0.6769, 0.0001163, 0.6769, 0.9999, 0.3386, 0.9999, 0.5533, 0.392, 0.5533, 0.3786, 0.6406, 0.3786, 0.6406, 0.392, 0.5534, 0.08332, 0.5534, 0.06989, 0.6408, 0.06989, 0.6408, 0.08332, 0.408, 0.5412, 0.3247, 0.5412, 0.3247, 0.5262, 0.408, 0.5262, 0.5121, 0.3489, 0.5255, 0.3489, 0.5255, 0.3886, 0.5121, 0.3886, 0.6368, 0.08404, 0.6368, 0.09747, 0.5534, 0.09747, 0.5534, 0.08404, 0.485, 0.2537, 0.485, 0.1703, 0.5107, 0.1703, 0.5526, 0.2666, 0.6368, 0.09819, 0.6368, 0.1116, 0.5534, 0.1116, 0.5534, 0.09819, 0.1619, 0.3886, 0.1619, 0.3489, 0.4855, 0.3489, 0.4855, 0.3886, 0.3234, 0.5905, 0.3234, 0.5771, 0.647, 0.5771, 0.647, 0.5905, 0.3234, 0.4693, 0.3234, 0.4558, 0.647, 0.4558, 0.647, 0.4693, 0.0003583, 0.5501, 0.0003583, 0.5104, 0.3239, 0.5104, 0.3239, 0.5501, 0.0, 0.0, 0.0, 0.0, 0.0, 0.0, 0.0, 0.0, 0.0, 0.0, 0.0, 0.0, 0.0, 0.0, 0.0, 0.0, 0.5527, 0.06989, 0.5527, 0.1572, 0.485, 0.1696, 0.5269, 0.06989, 0.4384, 0.4959, 0.5258, 0.4959, 0.5258, 0.5218, 0.4384, 0.5218, 0.3537, 0.6458, 0.3537, 0.6592, 0.0003583, 0.6592, 0.0003583, 0.6458, 0.5153, 0.3085, 0.5153, 0.3482, 0.1619, 0.3482, 0.1619, 0.3085, 0.3537, 0.6316, 0.3537, 0.6451, 0.0003583, 0.6451, 0.0003583, 0.6316, 0.3537, 0.47, 0.3537, 0.5097, 0.0003583, 0.5097, 0.0003583, 0.47, 0.0, 0.0, 0.0, 0.0, 0.0, 0.0, 0.0, 0.0, 0.0, 0.0, 0.0, 0.0, 0.0, 0.0, 0.0, 0.0, 0.5526, 0.2673, 0.5525, 0.307, 0.5268, 0.3708, 0.5268, 0.2673, 0.0, 0.0, 0.0, 0.0, 0.0, 0.0, 0.0, 0.0, 0.4377, 0.47, 0.4377, 0.5097, 0.3544, 0.5097, 0.3544, 0.47, 0.0, 0.0, 0.0, 0.0, 0.0, 0.0, 0.0, 0.0, 0.4127, 0.5501, 0.4127, 0.5104, 0.4278, 0.5104, 0.4278, 0.5501, 0.5258, 0.5376, 0.4384, 0.5376, 0.4384, 0.5225, 0.5258, 0.5225, 0.5674, 0.3716, 0.5674, 0.3319, 0.5825, 0.3319, 0.5825, 0.3716, 0.3234, 0.6017, 0.4068, 0.6017, 0.4068, 0.6168, 0.3234, 0.6168, 0.0, 0.0, 0.0, 0.0, 0.0, 0.0, 0.0, 0.0, 0.5943, 0.1123, 0.5943, 0.152, 0.5793, 0.152, 0.5793, 0.1123, 0.9996, 0.0003641, 0.0003588, 0.0003583, 0.0003583, 0.06912, 0.9996, 0.06917, 0.0, 0.0, 0.0, 0.0, 0.0, 0.0, 0.0, 0.0, 0.0, 0.0, 0.0, 0.0, 0.0, 0.0, 0.0, 0.0, 0.0, 0.0, 0.0, 0.0, 0.0, 0.0, 0.0, 0.0, 0.0, 0.0, 0.0, 0.0, 0.0, 0.0, 0.0, 0.0, 0.0, 0.0, 0.0, 0.0, 0.0, 0.0, 0.0, 0.0, 0.0, 0.0, 0.0, 0.0, 0.0, 0.0, 0.0, 0.0, 0.0, 0.0, 0.0, 0.0, 0.0, 0.0, 0.0, 0.0, 0.9846, 2.792e-05, 0.9847, 1.0, 0.05297, 0.963, 2.831e-05, 0.7903, 2.792e-05, 2.792e-05, 0.9976, 2.663e-05, 0.9976, 0.9641, 0.05637, 1.0, 2.664e-05, 0.989, 2.663e-05, 2.668e-05, 0.9758, 2.712e-05, 0.9758, 0.7903, 0.02275, 0.9644, 2.712e-05, 1.0, 2.717e-05, 2.712e-05, 0.9985, 2.663e-05, 0.9985, 0.989, 0.01459, 1.0, 2.664e-05, 0.9641, 2.665e-05, 0.7365, 2.666e-05, 0.5478, 2.663e-05, 2.663e-05, 0.0, 0.0, 0.0, 0.0, 0.0, 0.0, 0.0, 0.0, 0.0, 0.0, 0.0, 0.0, 0.0, 0.0, 0.0, 0.0, 0.0, 0.0, 0.0, 0.0, 0.0, 0.0, 0.0, 0.0, 0.0, 0.0, 0.0, 0.0, 0.0, 0.0, 0.0, 0.0, 0.0, 0.0, 0.0, 0.0, 0.0, 0.0, 0.0, 0.0, 0.0, 0.0, 0.0, 0.0, 0.0, 0.0, 0.0, 0.0, 0.0, 0.0, 0.0, 0.0, 0.0, 0.0, 0.0, 0.0, 0.0, 0.0, 0.0, 0.0, 0.0, 0.0, 0.0, 0.0, 0.0, 0.0, 0.0, 0.0, 0.0, 0.0, 0.0, 0.0, 0.0, 0.0, 0.0, 0.0, 0.0, 0.0, 0.0, 0.0, 0.0, 0.0, 0.0, 0.0, 0.0, 0.0, 0.0, 0.0, 0.0, 0.0, 0.0, 0.0, 0.0, 0.0, 0.0, 0.0, 0.0, 0.0, 0.0, 0.0, 0.0, 0.0, 0.0, 0.0, 0.0, 0.0, 0.0, 0.0, 0.0, 0.0, 0.0, 0.0, 0.0, 0.0, 0.0, 0.0, 0.0, 0.0, 0.0, 0.0, 0.0, 0.0, 0.0, 0.0, 0.0, 0.0, 0.0, 0.0, 0.0, 0.0, 0.0, 0.0, 0.0, 0.0, 0.0, 0.0, 0.0, 0.0, 0.0, 0.0, 0.0, 0.0, 0.0, 0.0, 0.0, 0.0, 0.0, 0.0, 0.0, 0.0, 0.0, 0.0, 0.0, 0.0, 0.0, 0.0, 0.0, 0.0, 0.0, 0.0, 0.2416, 9.744e-05, 0.2416, 0.5066, 9.744e-05, 0.503, 9.77e-05, 0.07806, 0.4081, 0.6152, 0.4075, 0.6017, 0.4993, 0.6017, 0.4566, 0.6152, 0.0, 0.0, 0.0, 0.0, 0.0, 0.0, 0.0, 0.0, 0.0, 0.0, 0.0, 0.0, 0.0, 0.0, 0.0, 0.0, 0.0, 0.0, 0.0, 0.0, 0.0, 0.0, 0.0, 0.0, 0.0, 0.0, 0.0, 0.0, 0.0, 0.0, 0.0, 0.0, 0.0, 0.0, 0.0, 0.0, 0.0, 0.0, 0.0, 0.0, 0.0, 0.0, 0.0, 0.0, 0.0, 0.0, 0.0, 0.0, 0.0, 0.0, 0.0, 0.0, 0.0, 0.0, 0.0, 0.0, 0.0, 0.0, 0.0, 0.0, 0.0, 0.0, 0.0, 0.0, 0.0, 0.0, 0.0, 0.0, 0.0, 0.0, 0.0, 0.0, 0.5001, 0.6152, 0.5001, 0.6017, 0.5919, 0.6017, 0.5919, 0.6152, 0.4673, 0.9998, 0.4673, 0.9315, 0.9339, 0.9315, 0.9339, 0.9998, 0.6752, 0.0002414, 0.6752, 0.2204, 0.5469, 0.2204, 0.5469, 0.0002414, 0.3099, 5.566e-05, 0.3099, 0.492, 5.566e-05, 0.492, 5.572e-05, 5.589e-05, 0.0002414, 0.8623, 0.0002414, 0.7341, 0.4668, 0.7341, 0.4668, 0.8623, 0.0002414, 0.9336, 0.00327, 0.8628, 0.2496, 0.8628, 0.4668, 0.9336, 0.4384, 0.4952, 0.4384, 0.47, 0.5303, 0.47, 0.5303, 0.4952, 6.624e-05, 0.6368, 6.642e-05, 6.624e-05, 0.9999, 6.633e-05, 0.9999, 0.6368, 6.719e-05, 0.451, 6.715e-05, 6.715e-05, 0.9999, 6.715e-05, 0.9999, 0.451, 0.0002414, 0.4934, 0.0002414, 0.2471, 0.5464, 0.2471, 0.5464, 0.4934, 0.0, 0.0, 0.0, 0.0, 0.0, 0.0, 0.0, 0.0, 0.0, 0.0, 0.0, 0.0, 0.0, 0.0, 0.0, 0.0, 0.0, 0.0, 0.0, 0.0, 0.0, 0.0, 0.0, 0.0, 0.0, 0.0, 0.0, 0.0, 0.0, 0.0, 0.0, 0.0, 0.0, 0.0, 0.0, 0.0, 0.0, 0.0, 0.0, 0.0, 0.0, 0.0, 0.0, 0.0, 0.0, 0.0, 0.0, 0.0, 0.0, 0.0, 0.0, 0.0, 0.0, 0.0, 0.0, 0.0, 0.0, 0.0, 0.0, 0.0, 0.0, 0.0, 0.0, 0.0, 0.0, 0.0, 0.0, 0.0, 0.0, 0.0, 0.0, 0.0, 0.0, 0.0, 0.0, 0.0, 0.0, 0.0, 0.0, 0.0, 0.0, 0.0, 0.0, 0.0, 0.0, 0.0, 0.0, 0.0, 0.0, 0.0, 0.0, 0.0, 0.0, 0.0, 0.0, 0.0, 0.0, 0.0, 0.0, 0.0, 0.0, 0.0, 0.0, 0.0, 8.16e-05, 0.9999, 8.192e-05, 8.16e-05, 0.6661, 8.18e-05, 0.6661, 0.6438, 0.0, 0.0, 0.0, 0.0, 0.0, 0.0, 0.0, 0.0, 0.0, 0.0, 0.0, 0.0, 0.0, 0.0, 0.0, 0.0, 0.0, 0.0, 0.0, 0.0, 0.0, 0.0, 0.0, 0.0, 0.6458, 0.5761, 0.6458, 0.5508, 0.3234, 0.5508, 0.3234, 0.5761, 0.0, 0.0, 0.0, 0.0, 0.0, 0.0, 0.0, 0.0, 0.0, 0.0, 0.0, 0.0, 0.0, 0.0, 0.0, 0.0, 0.0, 0.0, 0.0, 0.0, 0.0, 0.0, 0.0, 0.0, 0.0, 0.0, 0.0, 0.0, 0.0, 0.0, 0.0, 0.0, 0.0, 0.0, 0.0, 0.0, 0.0, 0.0, 0.0, 0.0, 0.0, 0.0, 0.0, 0.0, 0.0, 0.0, 0.0, 0.0, 0.0, 0.0, 0.0, 0.0, 0.0, 0.0, 0.0, 0.0, 0.0, 0.0, 0.0, 0.0, 0.0, 0.0, 0.0, 0.0, 0.0, 0.0, 0.0, 0.0, 0.0, 0.0, 0.0, 0.0, 0.0, 0.0, 0.0, 0.0, 0.0, 0.0, 0.0, 0.0, 0.0, 0.0, 0.0, 0.0, 0.3227, 0.5905, 0.3227, 0.5508, 0.0003583, 0.5508, 0.0003583, 0.5905, 0.0, 0.0, 0.0, 0.0, 0.0, 0.0, 0.0, 0.0, 0.0, 0.0, 0.0, 0.0, 0.0, 0.0, 0.0, 0.0, 0.0, 0.0, 0.0, 0.0, 0.0, 0.0, 0.0, 0.0, 0.6458, 0.6309, 0.6458, 0.6175, 0.3234, 0.6175, 0.3234, 0.6309, 0.0, 0.0, 0.0, 0.0, 0.0, 0.0, 0.0, 0.0, 0.0, 0.0, 0.0, 0.0, 0.0, 0.0, 0.0, 0.0, 0.0, 0.0, 0.0, 0.0, 0.0, 0.0, 0.0, 0.0, 0.0, 0.0, 0.0, 0.0, 0.0, 0.0, 0.0, 0.0, 0.0, 0.0, 0.0, 0.0, 0.0, 0.0, 0.0, 0.0, 0.0, 0.0, 0.0, 0.0, 0.0, 0.0, 0.0, 0.0, 0.0, 0.0, 0.0, 0.0, 0.0, 0.0, 0.0, 0.0, 0.0, 0.0, 0.0, 0.0, 0.0, 0.0, 0.0, 0.0, 0.3526, 0.04316, 0.3146, 0.0001508, 0.3146, 0.05955, 0.3724, 0.2672, 0.3456, 0.2142, 0.3456, 0.2814, 0.3141, 0.3596, 0.3016, 0.2934, 0.2892, 0.3596, 0.3724, 0.2139, 0.3724, 0.1466, 0.3456, 0.1996, 0.3275, 0.09918, 0.372, 0.05985, 0.3146, 0.05985, 0.0, 0.0, 0.0, 0.0, 0.0, 0.0, 0.0, 0.0, 0.0, 0.0, 0.0, 0.0, 0.0, 0.0, 0.0, 0.0, 0.0, 0.0, 0.0, 0.0, 0.0, 0.0, 0.0, 0.0, 0.0, 0.0, 0.0, 0.0, 0.0, 0.0, 0.0, 0.0, 0.0, 0.0, 0.0, 0.0, 0.0, 0.0, 0.0, 0.0, 0.0, 0.0, 0.0, 0.0, 0.0, 0.0, 0.0, 0.0, 0.0, 0.0, 0.0, 0.0, 0.0, 0.0, 0.0, 0.0, 0.0, 0.0, 0.0, 0.0, 0.0, 0.0, 0.0, 0.0, 0.0, 0.0, 0.0, 0.0, 0.0, 0.0, 0.0, 0.0, 0.0, 0.0, 0.3299, 0.3207, 0.3299, 0.1466, 0.3144, 0.2919, 0.3143, 0.1463, 0.3143, 0.0001508, 0.2892, 0.1334, 0.3141, 0.2799, 0.2892, 0.1466, 0.2892, 0.2931, 0.3453, 0.2924, 0.3302, 0.1466, 0.3302, 0.3214, 0.0, 0.0, 0.0, 0.0, 0.0, 0.0, 0.0, 0.0, 0.0, 0.0, 0.0, 0.0, 0.0, 0.0, 0.0, 0.0, 0.0, 0.0, 0.0, 0.0, 0.0, 0.0, 0.0, 0.0, 0.0, 0.0, 0.0, 0.0, 0.0, 0.0, 0.0, 0.0, 0.0, 0.0, 0.0, 0.0, 0.0, 0.0, 0.0, 0.0, 0.5987, 0.47, 0.5853, 0.47, 0.5853, 0.5415, 0.5987, 0.5415, 0.5563, 0.47, 0.531, 0.47, 0.531, 0.5415, 0.5563, 0.5415, 0.0, 0.0, 0.0, 0.0, 0.0, 0.0, 0.0, 0.0, 0.0, 0.0, 0.0, 0.0, 0.0, 0.0, 0.0, 0.0, 0.0, 0.0, 0.0, 0.0, 0.0, 0.0, 0.0, 0.0, 0.0, 0.0, 0.0, 0.0, 0.0, 0.0, 0.0, 0.0, 0.0, 0.0, 0.0, 0.0, 0.0, 0.0, 0.0, 0.0, 0.0, 0.0, 0.0, 0.0, 0.0, 0.0, 0.0, 0.0, 0.0003583, 0.5912, 0.0003583, 0.6309, 0.3227, 0.6309, 0.3227, 0.5912, 0.5667, 0.1703, 0.5533, 0.1703, 0.5533, 0.3779, 0.5667, 0.3779, 0.0, 0.0, 0.0, 0.0, 0.0, 0.0, 0.0, 0.0, 0.0, 0.0, 0.0, 0.0, 0.0, 0.0, 0.0, 0.0, 0.0, 0.0, 0.0, 0.0, 0.0, 0.0, 0.0, 0.0, 0.0, 0.0, 0.0, 0.0, 0.0, 0.0, 0.0, 0.0, 0.0, 0.0, 0.0, 0.0, 0.0, 0.0, 0.0, 0.0, 0.0, 0.0, 0.0, 0.0, 0.0, 0.0, 0.0, 0.0, 0.0, 0.0, 0.0, 0.0, 0.0, 0.0, 0.0, 0.0, 0.0, 0.0, 0.0, 0.0, 0.0, 0.0, 0.0, 0.0, 0.6511, 0.9999, 0.6511, 8.068e-05, 8.068e-05, 8.068e-05, 8.068e-05, 0.9999, 0.3247, 0.5104, 0.3247, 0.5254, 0.412, 0.5254, 0.412, 0.5104, 0.5711, 0.47, 0.5711, 0.5462, 0.5846, 0.5462, 0.5846, 0.47, 0.557, 0.47, 0.557, 0.5462, 0.5704, 0.5462, 0.5704, 0.47, 0.1619, 0.2315, 0.1619, 0.3077, 0.4843, 0.3077, 0.4843, 0.2315, 0.3227, 0.4693, 0.3227, 0.393, 0.0003583, 0.393, 0.0003583, 0.4693, 0.5832, 0.3319, 0.5832, 0.3624, 0.5966, 0.3624, 0.5966, 0.3319, 0.595, 0.1123, 0.595, 0.1428, 0.6085, 0.1428, 0.6085, 0.1123, 0.5114, 0.3489, 0.4862, 0.3489, 0.4862, 0.3793, 0.5114, 0.3793, 0.6458, 0.4234, 0.6458, 0.393, 0.3234, 0.393, 0.3234, 0.4234, 0.0, 0.0, 0.0, 0.0, 0.0, 0.0, 0.0, 0.0, 0.5534, 0.1428, 0.5786, 0.1428, 0.5786, 0.1123, 0.5534, 0.1123, 0.6458, 0.4493, 0.6458, 0.4241, 0.3234, 0.4241, 0.3234, 0.4493, 0.0, 0.0, 0.0, 0.0, 0.0, 0.0, 0.0, 0.0, 0.5816, 0.1703, 0.5816, 0.3312, 0.595, 0.3312, 0.595, 0.1703, 0.5674, 0.1703, 0.5674, 0.3312, 0.5809, 0.3312, 0.5809, 0.1703, 0.1619, 0.06989, 0.1619, 0.2308, 0.4843, 0.2308, 0.4843, 0.06989, 0.1612, 0.06989, 0.0003583, 0.06989, 0.0003583, 0.3923, 0.1612, 0.3923, 0.3384, 0.0001163, 0.3384, 0.9999, 0.0001163, 0.9999, 0.0001163, 0.0001163, 0.5533, 0.392, 0.6406, 0.392, 0.6406, 0.3786, 0.5533, 0.3786, 0.5534, 0.08332, 0.6408, 0.08332, 0.6408, 0.06989, 0.5534, 0.06989, 0.408, 0.5412, 0.408, 0.5262, 0.3247, 0.5262, 0.3247, 0.5412, 0.5121, 0.3489, 0.5121, 0.3886, 0.5255, 0.3886, 0.5255, 0.3489, 0.6368, 0.08404, 0.5534, 0.08404, 0.5534, 0.09747, 0.6368, 0.09747, 0.485, 0.2537, 0.5526, 0.2666, 0.5107, 0.1703, 0.485, 0.1703, 0.6368, 0.09819, 0.5534, 0.09819, 0.5534, 0.1116, 0.6368, 0.1116, 0.1619, 0.3886, 0.4855, 0.3886, 0.4855, 0.3489, 0.1619, 0.3489, 0.3234, 0.5905, 0.647, 0.5905, 0.647, 0.5771, 0.3234, 0.5771, 0.3234, 0.4693, 0.647, 0.4693, 0.647, 0.4558, 0.3234, 0.4558, 0.0003583, 0.5501, 0.3239, 0.5501, 0.3239, 0.5104, 0.0003583, 0.5104, 0.0, 0.0, 0.0, 0.0, 0.0, 0.0, 0.0, 0.0, 0.0, 0.0, 0.0, 0.0, 0.0, 0.0, 0.0, 0.0, 0.5527, 0.06989, 0.5269, 0.06989, 0.485, 0.1696, 0.5527, 0.1572, 0.4384, 0.4959, 0.4384, 0.5218, 0.5258, 0.5218, 0.5258, 0.4959, 0.3537, 0.6458, 0.0003583, 0.6458, 0.0003583, 0.6592, 0.3537, 0.6592, 0.5153, 0.3085, 0.1619, 0.3085, 0.1619, 0.3482, 0.5153, 0.3482, 0.3537, 0.6316, 0.0003583, 0.6316, 0.0003583, 0.6451, 0.3537, 0.6451, 0.3537, 0.47, 0.0003583, 0.47, 0.0003583, 0.5097, 0.3537, 0.5097, 0.0, 0.0, 0.0, 0.0, 0.0, 0.0, 0.0, 0.0, 0.0, 0.0, 0.0, 0.0, 0.0, 0.0, 0.0, 0.0, 0.5526, 0.2673, 0.5268, 0.2673, 0.5268, 0.3708, 0.5525, 0.307, 0.0, 0.0, 0.0, 0.0, 0.0, 0.0, 0.0, 0.0, 0.4377, 0.47, 0.3544, 0.47, 0.3544, 0.5097, 0.4377, 0.5097, 0.0, 0.0, 0.0, 0.0, 0.0, 0.0, 0.0, 0.0, 0.4127, 0.5501, 0.4278, 0.5501, 0.4278, 0.5104, 0.4127, 0.5104, 0.5258, 0.5376, 0.5258, 0.5225, 0.4384, 0.5225, 0.4384, 0.5376, 0.5674, 0.3716, 0.5825, 0.3716, 0.5825, 0.3319, 0.5674, 0.3319, 0.3234, 0.6017, 0.3234, 0.6168, 0.4068, 0.6168, 0.4068, 0.6017, 0.0, 0.0, 0.0, 0.0, 0.0, 0.0, 0.0, 0.0, 0.5943, 0.1123, 0.5793, 0.1123, 0.5793, 0.152, 0.5943, 0.152, 0.9996, 0.0003641, 0.9996, 0.06917, 0.0003583, 0.06912, 0.0003588, 0.0003583, 0.0, 0.0, 0.0, 0.0, 0.0, 0.0, 0.0, 0.0, 0.0, 0.0, 0.0, 0.0, 0.0, 0.0, 0.0, 0.0, 0.0, 0.0, 0.0, 0.0, 0.0, 0.0, 0.0, 0.0, 0.0, 0.0, 0.0, 0.0, 0.0, 0.0, 0.0, 0.0, 0.0, 0.0, 0.0, 0.0, 0.0, 0.0, 0.0, 0.0, 0.0, 0.0, 0.0, 0.0, 0.0, 0.0, 0.0, 0.0, 0.0, 0.0, 0.0, 0.0, 0.0, 0.0, 0.0, 0.0, 0.9846, 2.792e-05, 2.792e-05, 2.792e-05, 2.831e-05, 0.7903, 0.05297, 0.963, 0.9847, 1.0, 0.9976, 2.663e-05, 2.663e-05, 2.668e-05, 2.664e-05, 0.989, 0.05637, 1.0, 0.9976, 0.9641, 0.9758, 2.712e-05, 2.717e-05, 2.712e-05, 2.712e-05, 1.0, 0.02275, 0.9644, 0.9758, 0.7903, 0.9985, 2.663e-05, 2.663e-05, 2.663e-05, 2.666e-05, 0.5478, 2.665e-05, 0.7365, 2.664e-05, 0.9641, 0.01459, 1.0, 0.9985, 0.989, 0.0, 0.0, 0.0, 0.0, 0.0, 0.0, 0.0, 0.0, 0.0, 0.0, 0.0, 0.0, 0.0, 0.0, 0.0, 0.0, 0.0, 0.0, 0.0, 0.0, 0.0, 0.0, 0.0, 0.0, 0.0, 0.0, 0.0, 0.0, 0.0, 0.0, 0.0, 0.0, 0.0, 0.0, 0.0, 0.0, 0.0, 0.0, 0.0, 0.0, 0.0, 0.0, 0.0, 0.0, 0.0, 0.0, 0.0, 0.0, 0.0, 0.0, 0.0, 0.0, 0.0, 0.0, 0.0, 0.0, 0.0, 0.0, 0.0, 0.0, 0.0, 0.0, 0.0, 0.0, 0.0, 0.0, 0.0, 0.0, 0.0, 0.0, 0.0, 0.0, 0.0, 0.0, 0.0, 0.0, 0.0, 0.0, 0.0, 0.0, 0.0, 0.0, 0.0, 0.0, 0.0, 0.0, 0.0, 0.0, 0.0, 0.0, 0.0, 0.0, 0.0, 0.0, 0.0, 0.0, 0.0, 0.0, 0.0, 0.0, 0.0, 0.0, 0.0, 0.0, 0.0, 0.0, 0.0, 0.0, 0.0, 0.0, 0.0, 0.0, 0.0, 0.0, 0.0, 0.0, 0.0, 0.0, 0.0, 0.0, 0.0, 0.0, 0.0, 0.0, 0.0, 0.0, 0.0, 0.0, 0.0, 0.0, 0.0, 0.0, 0.0, 0.0, 0.0, 0.0, 0.0, 0.0, 0.0, 0.0, 0.0, 0.0, 0.0, 0.0, 0.0, 0.0, 0.0, 0.0, 0.0, 0.0, 0.0, 0.0, 0.0, 0.0, 0.0, 0.0, 0.0, 0.0, 0.0, 0.0, 0.0, 0.0, 0.0, 0.0, 0.0, 0.0, 0.0, 0.0, 0.0, 0.0, 0.0, 0.0, 0.0, 0.0, 0.0, 0.0, 0.0, 0.0, 0.0, 0.0, 0.0, 0.0, 0.0, 0.0, 0.2416, 9.744e-05, 9.77e-05, 0.07806, 9.744e-05, 0.503, 0.2416, 0.5066, 0.4081, 0.6152, 0.4566, 0.6152, 0.4993, 0.6017, 0.4075, 0.6017, 0.0, 0.0, 0.0, 0.0, 0.0, 0.0, 0.0, 0.0, 0.0, 0.0, 0.0, 0.0, 0.0, 0.0, 0.0, 0.0, 0.0, 0.0, 0.0, 0.0, 0.0, 0.0, 0.0, 0.0, 0.0, 0.0, 0.0, 0.0, 0.0, 0.0, 0.0, 0.0, 0.0, 0.0, 0.0, 0.0, 0.0, 0.0, 0.0, 0.0, 0.0, 0.0, 0.0, 0.0, 0.0, 0.0, 0.0, 0.0, 0.0, 0.0, 0.0, 0.0, 0.0, 0.0, 0.0, 0.0, 0.0, 0.0, 0.0, 0.0, 0.0, 0.0, 0.0, 0.0, 0.0, 0.0, 0.0, 0.0, 0.0, 0.0, 0.0, 0.0, 0.0, 0.0, 0.0, 0.0, 0.0, 0.0, 0.0, 0.0, 0.5001, 0.6152, 0.5919, 0.6152, 0.5919, 0.6017, 0.5001, 0.6017, 0.4673, 0.9998, 0.9339, 0.9998, 0.9339, 0.9315, 0.4673, 0.9315, 0.6752, 0.0002414, 0.5469, 0.0002414, 0.5469, 0.2204, 0.6752, 0.2204, 0.3099, 5.566e-05, 5.572e-05, 5.589e-05, 5.566e-05, 0.492, 0.3099, 0.492, 0.0002414, 0.8623, 0.4668, 0.8623, 0.4668, 0.7341, 0.0002414, 0.7341, 0.0002414, 0.9336, 0.4668, 0.9336, 0.2496, 0.8628, 0.00327, 0.8628, 0.4384, 0.4952, 0.5303, 0.4952, 0.5303, 0.47, 0.4384, 0.47, 6.624e-05, 0.6368, 0.9999, 0.6368, 0.9999, 6.633e-05, 6.642e-05, 6.624e-05, 6.719e-05, 0.451, 0.9999, 0.451, 0.9999, 6.715e-05, 6.715e-05, 6.715e-05, 0.0002414, 0.4934, 0.5464, 0.4934, 0.5464, 0.2471, 0.0002414, 0.2471, 0.0, 0.0, 0.0, 0.0, 0.0, 0.0, 0.0, 0.0, 0.0, 0.0, 0.0, 0.0, 0.0, 0.0, 0.0, 0.0, 0.0, 0.0, 0.0, 0.0, 0.0, 0.0, 0.0, 0.0, 0.0, 0.0, 0.0, 0.0, 0.0, 0.0, 0.0, 0.0, 0.0, 0.0, 0.0, 0.0, 0.0, 0.0, 0.0, 0.0, 0.0, 0.0, 0.0, 0.0, 0.0, 0.0, 0.0, 0.0, 0.0, 0.0, 0.0, 0.0, 0.0, 0.0, 0.0, 0.0, 0.0, 0.0, 0.0, 0.0, 0.0, 0.0, 0.0, 0.0, 0.0, 0.0, 0.0, 0.0, 0.0, 0.0, 0.0, 0.0, 0.0, 0.0, 0.0, 0.0, 0.0, 0.0, 0.0, 0.0, 0.0, 0.0, 0.0, 0.0, 0.0, 0.0, 0.0, 0.0, 0.0, 0.0, 0.0, 0.0, 0.0, 0.0, 0.0, 0.0, 0.0, 0.0, 0.0, 0.0, 0.0, 0.0, 0.0, 0.0, 0.0, 0.0, 0.0, 0.0, 0.0, 0.0, 0.0, 0.0, 8.16e-05, 0.9999, 0.6661, 0.6438, 0.6661, 8.18e-05, 8.192e-05, 8.16e-05])
me_cube.materials.append(mat_wall)
me_cube.materials.append(mat_pull)
me_cube.materials.append(mat_wallsnew)
me_cube.use_remesh_preserve_volume = False
me_cube.use_remesh_preserve_attributes = False
me_cube.use_mirror_vertex_groups = False
me_cube.update()

# ---- objects
ob_cube = bpy.data.objects.new('Cube', me_cube)
ob_lamp = bpy.data.objects.new('Lamp', light_lamp)
ob_camera = bpy.data.objects.new('Camera', cam_camera)

# ---- transforms, parenting, visibility, modifiers, constraints
ob_cube.location = (0.0, 0.0, 2.035)
ob_cube.scale = (1.0, 10.48, 2.284)
ob_cube.lock_rotations_4d = False
ob_cube.empty_display_type = 'ARROWS'
ob_cube.lineart.crease_threshold = 0.0
ob_lamp.location = (4.076, 1.005, 5.904)
ob_lamp.rotation_euler = (0.6503, 0.05522, 1.866)
ob_lamp.lock_rotations_4d = False
ob_lamp.empty_display_type = 'ARROWS'
ob_lamp.color = (0.0, 0.0, 0.0, 0.0)
ob_lamp.lineart.crease_threshold = 0.0
ob_camera.location = (7.481, -6.508, 5.344)
ob_camera.rotation_euler = (1.109, 0.0, 0.8149)
ob_camera.lock_rotations_4d = False
ob_camera.empty_display_type = 'ARROWS'
ob_camera.color = (0.0, 0.0, 0.0, 0.0)
ob_camera.display_type = 'WIRE'
ob_camera.lineart.crease_threshold = 0.0

# ---- collection membership
col_collection_1.objects.link(ob_cube)
col_collection_1.objects.link(ob_lamp)
col_collection_1.objects.link(ob_camera)

# ---- scene / render settings (as saved in the file)
scene.camera = ob_camera
scene.frame_start = 1; scene.frame_end = 250; scene.frame_set(1)
scene.render.engine = 'CYCLES'
scene.render.resolution_percentage = 50
scene.render.dither_intensity = 0.0
scene.cycles.use_denoising = False
scene.cycles.samples = 128
scene.cycles.sampling_pattern = 'TABULATED_SOBOL'
scene.cycles.use_adaptive_sampling = False
scene.cycles.use_light_tree = False
scene.cycles.blur_glossy = 0.0
scene.cycles.sample_clamp_indirect = 0.0
scene.view_settings.view_transform = 'Standard'
bpy.context.view_layer.update()

